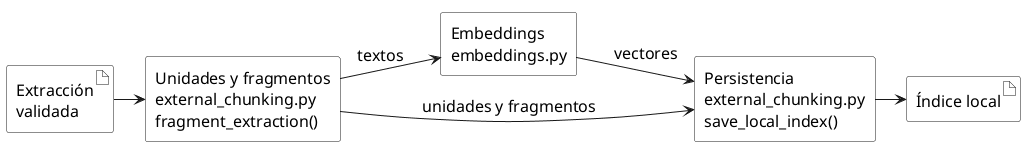

The diagram above was rendered by PlantUML. Its source (embedded in the PNG):
@startuml
!pragma layout smetana
skinparam monochrome true
skinparam shadowing false
skinparam componentStyle rectangle
skinparam backgroundColor white
skinparam defaultFontName SansSerif
skinparam defaultFontSize 16
skinparam componentBackgroundColor white
skinparam artifactBackgroundColor white
skinparam packageBackgroundColor white
skinparam nodesep 35
skinparam ranksep 30
left to right direction
artifact "Extracción\nvalidada" as input
component "Unidades y fragmentos\nexternal_chunking.py\nfragment_extraction()" as chunk
component "Embeddings\nembeddings.py" as embed
component "Persistencia\nexternal_chunking.py\nsave_local_index()" as index
artifact "Índice local" as output
input --> chunk
chunk --> embed : textos
chunk --> index : unidades y fragmentos
embed --> index : vectores
index --> output
@enduml